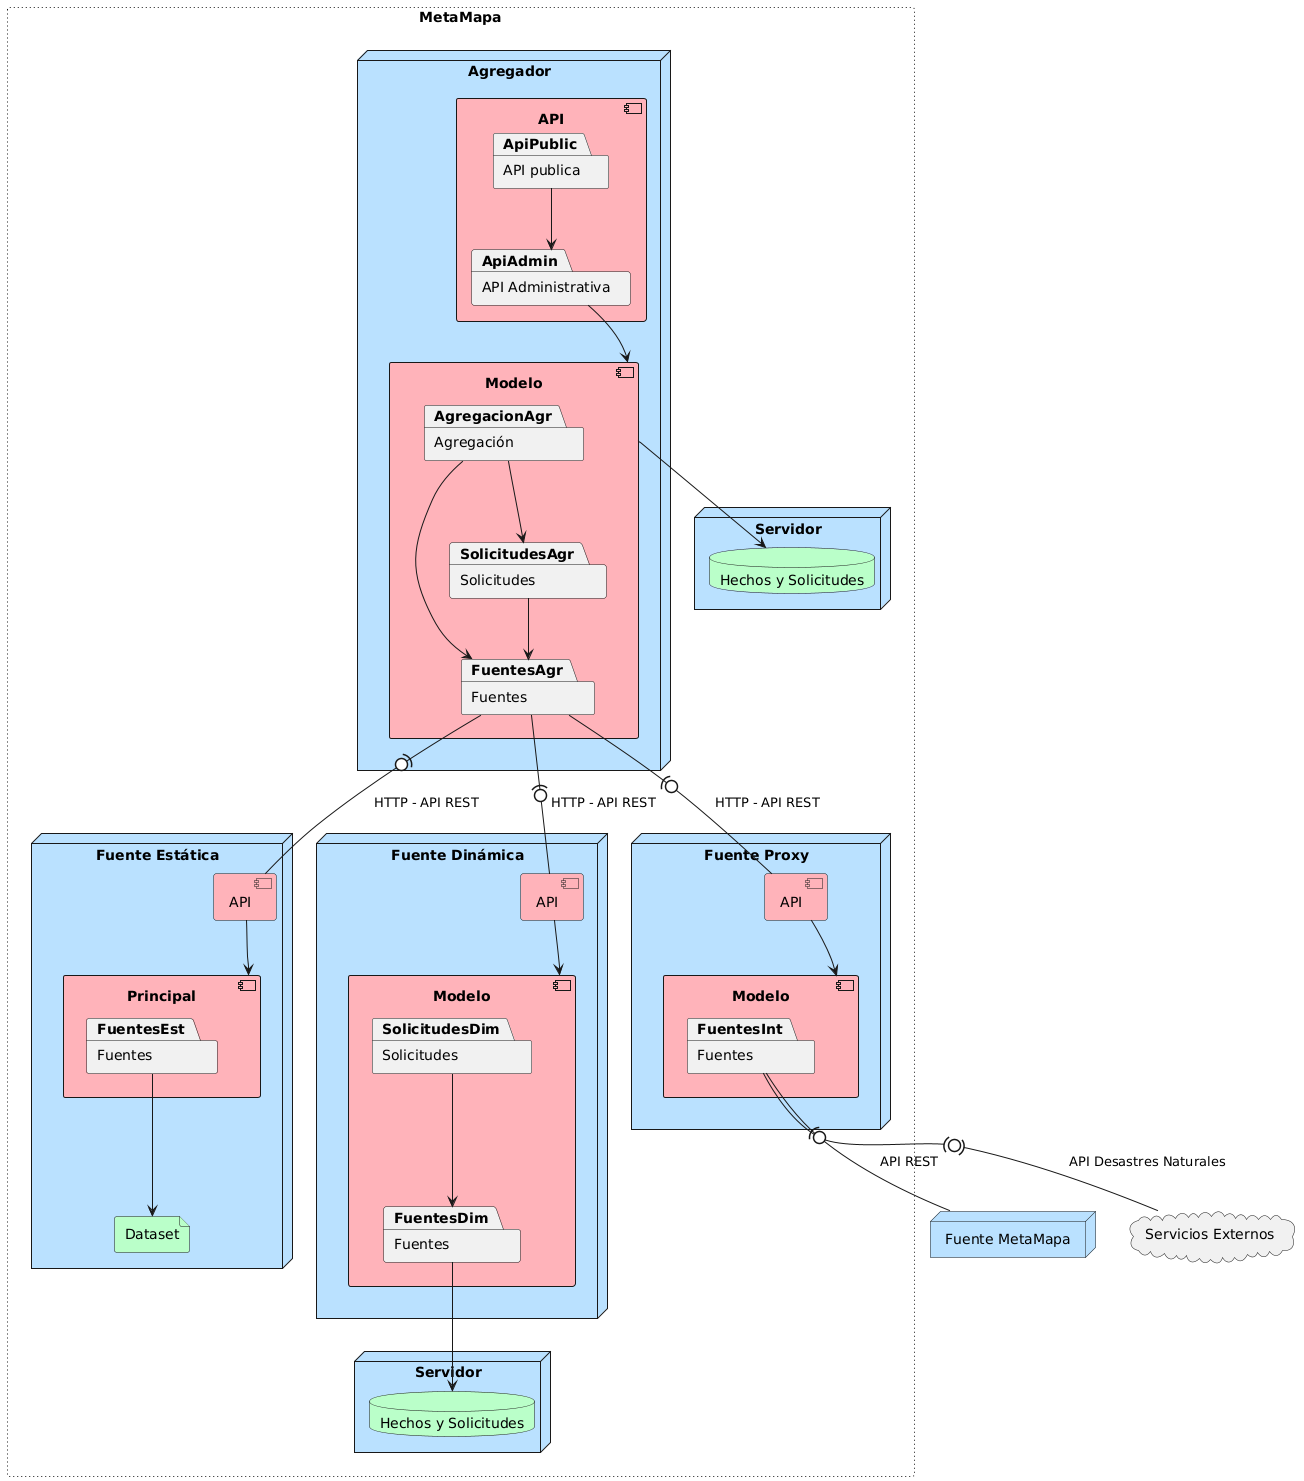

The diagram above was rendered by PlantUML. Its source (embedded in the PNG):
@startuml
rectangle MetaMapa #line.dotted {
  node FuenteEst as "Fuente Estática" {
    component ApiEst as "API"
    component PrincipalEst as "Principal" {
      package FuentesEst as "Fuentes"
    }
    file dataset as "Dataset" #baffc9
  }
  node FuenteDim as "Fuente Dinámica" {
    component ApiDim as "API"
    component ModeloDim as "Modelo" {
      package FuentesDim as "Fuentes"
      package SolicitudesDim as "Solicitudes"
    }
  }
  node FuenteInt as "Fuente Proxy" {
    component ApiInt as "API"
    component ModeloInt as "Modelo" {
      package FuentesInt as "Fuentes"
    }
  }
  node Agregador {
    component ApiAgr as "API" {
      package ApiAdmin as "API Administrativa"
      package ApiPublic as "API publica"
    }
    component ModeloAgr as "Modelo" {
      package AgregacionAgr as "Agregación"
      package FuentesAgr as "Fuentes"
      package SolicitudesAgr as "Solicitudes"
    }
  }
  node servidorProxy1 as "Servidor" {
    database HechosYSolicitudes1 as "Hechos y Solicitudes"
  }
  node servidorProxy2 as "Servidor" {
    database HechosYSolicitudes2 as "Hechos y Solicitudes"
  }
}

node FuenteMetaMapa as "Fuente MetaMapa"

cloud ServiciosExt as "Servicios Externos"

FuentesAgr -(0- ApiEst : "HTTP - API REST"
FuentesAgr -(0- ApiDim : "HTTP - API REST"
FuentesAgr -(0- ApiInt : "HTTP - API REST"
FuentesInt -(0)- ServiciosExt : "API Desastres Naturales"
FuentesInt -(0- FuenteMetaMapa : "API REST"

ApiEst --> PrincipalEst
ApiDim --> ModeloDim
ApiInt --> ModeloInt

FuentesEst --> dataset

SolicitudesDim --> FuentesDim

FuentesDim --> HechosYSolicitudes1

ApiPublic --> ApiAdmin
ApiAdmin --> ModeloAgr
AgregacionAgr --> SolicitudesAgr
SolicitudesAgr --> FuentesAgr
AgregacionAgr --> FuentesAgr
ModeloAgr --> HechosYSolicitudes2


skinparam node {
  BackgroundColor #BAE1FF
}

skinparam component {
  BackgroundColor #FFB3BA
}

skinparam database {
  BackgroundColor #BAFFC9
}
@enduml